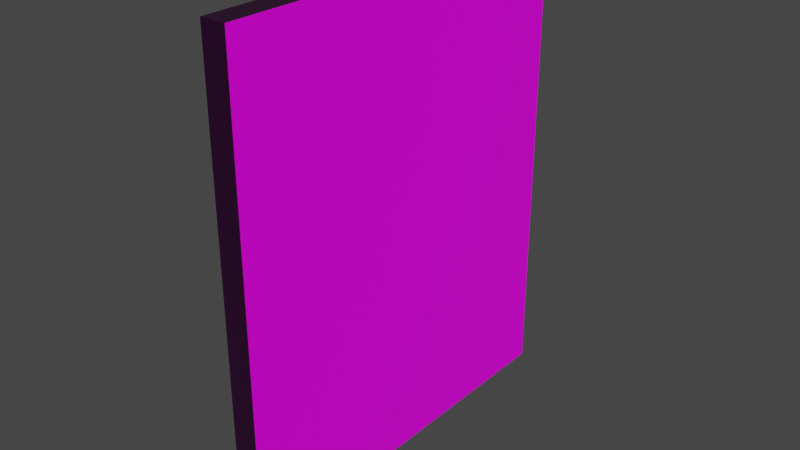 # Source: fence.blend  (saved by Blender 2.93.20; exported with 4.5.12 LTS)
import bpy
from mathutils import Matrix  # noqa: F401  (used for matrix-valued properties, if any)

bpy.ops.wm.read_factory_settings(use_empty=True)
scene = bpy.context.scene
scene.name = 'Scene'

# ---- collections
col_collection = bpy.data.collections.new('Collection'); scene.collection.children.link(col_collection)

# ---- images (referenced by path relative to the original .blend; pixels are not part of the script)
import os
ASSET_DIR = os.environ.get("B2B_ASSET_DIR", "")  # directory of the original .blend (textures are referenced by path, not embedded)
HERE = os.path.dirname(os.path.abspath(__file__))  # packed textures are extracted next to this script under _unpacked/

def load_image(name, relpath, width, height, colorspace="sRGB"):
    """Load a texture the original file referenced (path relative to the .blend, or extracted next to this script)."""
    p = next((c for c in (os.path.join(HERE, relpath), os.path.join(ASSET_DIR, relpath)) if relpath and os.path.exists(c)), "")
    if p:
        img = bpy.data.images.load(p, check_existing=True)
        img.name = name
    else:  # same state as the original file: an image datablock whose file is absent (Cycles renders it pink)
        img = bpy.data.images.new(name, width, height)
        img.source = "FILE"
        img.filepath = "//" + (relpath or name)
    img.colorspace_settings.name = colorspace
    return img
img_metal_jpg = load_image('metal.jpg', 'metal.jpg', 1024, 1024, 'sRGB')
img_metal_normals_jpg = load_image('metal_normals.jpg', 'metal_normals.jpg', 1024, 1024, 'Non-Color')
img_metal_specular_jpg = load_image('metal_specular.jpg', 'metal_specular.jpg', 1024, 1024, 'Non-Color')
img_metal_parallax_jpg = load_image('metal_parallax.jpg', 'metal_parallax.jpg', 1024, 1024, 'Non-Color')

# ---- materials (node trees are filled in below, after node groups)
mat_material = bpy.data.materials.new('Material')
mat_material.alpha_threshold = 0.0
mat_material.use_transparent_shadow = False
mat_material.line_color = (0.0, 0.0, 0.0, 1.0)

# ---- material node trees
mat_material.use_nodes = True; mat_material.node_tree.nodes.clear()
_N = mat_material.node_tree.nodes; _L = mat_material.node_tree.links
n0 = _N.new('ShaderNodeBsdfPrincipled'); n0.name = 'Principled BSDF'; n0.location = (10, 300)
n0.distribution = 'GGX'
n0.subsurface_method = 'BURLEY'
n0.inputs[2].default_value = 0.4
n0.inputs[3].default_value = 1.45
n0.inputs[27].default_value = (0.0, 0.0, 0.0, 1.0)
n0.inputs[28].default_value = 1.0
n1 = _N.new('ShaderNodeTexImage'); n1.name = 'Image Texture'; n1.location = (-550, 207)
n1.image = img_metal_jpg
n2 = _N.new('ShaderNodeOutputMaterial'); n2.name = 'Material Output'; n2.location = (516, -294)
n3 = _N.new('ShaderNodeTexImage'); n3.name = 'Image Texture.001'; n3.location = (-641, -667)
n3.image = img_metal_normals_jpg
n4 = _N.new('ShaderNodeDisplacement'); n4.name = 'Displacement'; n4.location = (71, -366)
n4.inputs[2].default_value = 1.0
n5 = _N.new('ShaderNodeNormalMap'); n5.name = 'Normal Map'; n5.location = (-241, -574)
n5.uv_map = 'UVMap'
n6 = _N.new('ShaderNodeTexImage'); n6.name = 'Image Texture.003'; n6.location = (-630, -393)
n6.image = img_metal_specular_jpg
n7 = _N.new('ShaderNodeTexImage'); n7.name = 'Image Texture.002'; n7.location = (-631, -110)
n7.image = img_metal_parallax_jpg
_L.new(n0.outputs[0], n2.inputs[0])
_L.new(n1.outputs[0], n0.inputs[0])
_L.new(n3.outputs[0], n5.inputs[1])
_L.new(n5.outputs[0], n0.inputs[5])
_L.new(n4.outputs[0], n2.inputs[2])
_L.new(n6.outputs[0], n0.inputs[13])
_L.new(n7.outputs[0], n4.inputs[3])
n2.is_active_output = True

# ---- world
world_world = bpy.data.worlds.new('World'); scene.world = world_world
world_world.use_nodes = True; world_world.node_tree.nodes.clear()
_N = world_world.node_tree.nodes; _L = world_world.node_tree.links
n0 = _N.new('ShaderNodeOutputWorld'); n0.name = 'World Output'; n0.location = (300, 300)
n1 = _N.new('ShaderNodeBackground'); n1.name = 'Background'; n1.location = (10, 300)
n1.inputs[0].default_value = (0.05088, 0.05088, 0.05088, 1.0)
_L.new(n1.outputs[0], n0.inputs[0])
n0.is_active_output = True
world_world.color = (0.05088, 0.05088, 0.05088)
world_world.use_sun_shadow = False
world_world.sun_shadow_jitter_overblur = 0.0

# ---- meshes
me_cube = bpy.data.meshes.new('Cube')
me_cube.from_pydata([(1.0, 1.0, 1.0), (1.0, 1.0, -1.0), (1.0, -1.0, 1.0), (1.0, -1.0, -1.0), (-1.0, 1.0, 1.0), (-1.0, 1.0, -1.0), (-1.0, -1.0, 1.0), (-1.0, -1.0, -1.0)], [], [(0, 4, 6, 2), (3, 2, 6, 7), (7, 6, 4, 5), (5, 1, 3, 7), (1, 0, 2, 3), (5, 4, 0, 1)])
_uv = me_cube.uv_layers.new(name='UVMap')
_uv.uv.foreach_set('vector', [0.4398, -0.1159, 0.4393, -1.291, 0.9523, -1.292, 0.9527, -0.1163, 0.9531, 1.059, 0.9527, -0.1163, 1.466, -0.1168, 1.466, 1.059, -0.5856, 1.06, -0.5861, -0.115, -0.07315, -0.1154, -0.07271, 1.06, 0.4407, 2.235, 0.4402, 1.059, 0.9531, 1.059, 0.9536, 2.234, 0.4402, 1.059, 0.4398, -0.1159, 0.9527, -0.1163, 0.9531, 1.059, -0.07271, 1.06, -0.07315, -0.1154, 0.4398, -0.1159, 0.4402, 1.059])
me_cube.materials.append(mat_material)
me_cube.use_remesh_preserve_volume = False
me_cube.use_remesh_preserve_attributes = False
me_cube.use_mirror_vertex_groups = False
me_cube.update()

# ---- objects
ob_aaaaaaa = bpy.data.objects.new('AAAAAAA', me_cube)

# ---- transforms, parenting, visibility, modifiers, constraints
ob_aaaaaaa.location = (111.9, 64.79, 0.0)
ob_aaaaaaa.scale = (0.1578, 2.495, 2.952)
ob_aaaaaaa.lock_rotations_4d = False
ob_aaaaaaa.empty_display_type = 'ARROWS'
ob_aaaaaaa.lineart.crease_threshold = 0.0

# ---- collection membership
col_collection.objects.link(ob_aaaaaaa)

# ---- scene / render settings (as saved in the file)
scene.frame_start = 1; scene.frame_end = 250; scene.frame_set(1)
scene.render.engine = 'BLENDER_EEVEE_NEXT'
scene.cycles.use_denoising = False
scene.cycles.samples = 128
scene.cycles.sampling_pattern = 'TABULATED_SOBOL'
scene.cycles.use_adaptive_sampling = False
scene.cycles.use_light_tree = False
scene.view_settings.view_transform = 'Filmic'
bpy.context.view_layer.update()

# ---- added for rendering (the .blend has no active camera and no usable light): camera, sun
cam_auto = bpy.data.cameras.new('AutoCamera')
cam_auto.lens = 50.0
cam_auto.sensor_width = 36.0
cam_auto.clip_end = 1000.0
ob_auto_camera = bpy.data.objects.new('AutoCamera', cam_auto)
scene.collection.objects.link(ob_auto_camera)
ob_auto_camera.location = (119.076, 56.1984, 5.72658)
ob_auto_camera.rotation_euler = (1.09748, -7.21219e-08, 0.694738)
scene.camera = ob_auto_camera
light_auto_sun = bpy.data.lights.new('AutoSun', 'SUN')
light_auto_sun.energy = 3.0
light_auto_sun.angle = 0.0523599
ob_auto_sun = bpy.data.objects.new('AutoSun', light_auto_sun)
scene.collection.objects.link(ob_auto_sun)
ob_auto_sun.rotation_euler = (0.872665, 0.174533, 0.523599)
bpy.context.view_layer.update()
